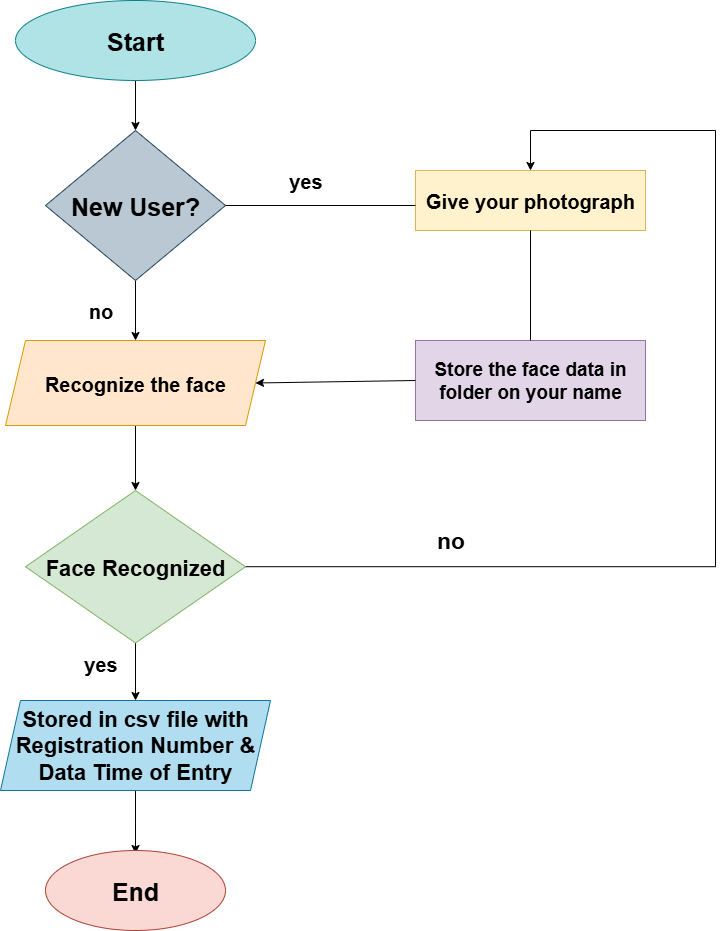

The diagram above was exported from draw.io. Its source (the exported page's mxGraphModel, read from the mxfile embedded in the PNG):
<mxGraphModel dx="1186" dy="1126" grid="1" gridSize="10" guides="1" tooltips="1" connect="1" arrows="1" fold="1" page="1" pageScale="1" pageWidth="850" pageHeight="1100" background="#FFFFFF" math="0" shadow="0">
  <root>
    <mxCell id="0" />
    <mxCell id="1" parent="0" />
    <mxCell id="dGMiqlF-B0ChrVIfMD0x-3" value="" style="edgeStyle=orthogonalEdgeStyle;rounded=0;orthogonalLoop=1;jettySize=auto;html=1;" edge="1" parent="1" source="dGMiqlF-B0ChrVIfMD0x-1" target="dGMiqlF-B0ChrVIfMD0x-5">
      <mxGeometry relative="1" as="geometry">
        <mxPoint x="200" y="350" as="targetPoint" />
      </mxGeometry>
    </mxCell>
    <mxCell id="dGMiqlF-B0ChrVIfMD0x-1" value="&lt;font style=&quot;font-size: 25px;&quot;&gt;Start&lt;/font&gt;" style="ellipse;whiteSpace=wrap;html=1;fillColor=#b0e3e6;strokeColor=#0e8088;fontSize=16;fontStyle=1" vertex="1" parent="1">
      <mxGeometry x="80" y="110" width="240" height="80" as="geometry" />
    </mxCell>
    <mxCell id="dGMiqlF-B0ChrVIfMD0x-7" value="" style="edgeStyle=orthogonalEdgeStyle;rounded=0;orthogonalLoop=1;jettySize=auto;html=1;" edge="1" parent="1" source="dGMiqlF-B0ChrVIfMD0x-5" target="dGMiqlF-B0ChrVIfMD0x-6">
      <mxGeometry relative="1" as="geometry" />
    </mxCell>
    <mxCell id="dGMiqlF-B0ChrVIfMD0x-5" value="&lt;font style=&quot;font-size: 25px;&quot;&gt;New User?&lt;/font&gt;" style="rhombus;whiteSpace=wrap;html=1;fillColor=#bac8d3;strokeColor=#23445d;fontSize=16;fontStyle=1" vertex="1" parent="1">
      <mxGeometry x="110" y="240" width="180" height="150" as="geometry" />
    </mxCell>
    <mxCell id="dGMiqlF-B0ChrVIfMD0x-11" value="" style="edgeStyle=orthogonalEdgeStyle;rounded=0;orthogonalLoop=1;jettySize=auto;html=1;" edge="1" parent="1" source="dGMiqlF-B0ChrVIfMD0x-6" target="dGMiqlF-B0ChrVIfMD0x-10">
      <mxGeometry relative="1" as="geometry" />
    </mxCell>
    <mxCell id="dGMiqlF-B0ChrVIfMD0x-6" value="Recognize the face" style="shape=parallelogram;perimeter=parallelogramPerimeter;whiteSpace=wrap;html=1;fixedSize=1;fontSize=20;fillColor=#ffe6cc;strokeColor=#d79b00;fontStyle=1;" vertex="1" parent="1">
      <mxGeometry x="70" y="450" width="260" height="85" as="geometry" />
    </mxCell>
    <mxCell id="dGMiqlF-B0ChrVIfMD0x-14" value="" style="edgeStyle=orthogonalEdgeStyle;rounded=0;orthogonalLoop=1;jettySize=auto;html=1;" edge="1" parent="1" source="dGMiqlF-B0ChrVIfMD0x-10" target="dGMiqlF-B0ChrVIfMD0x-13">
      <mxGeometry relative="1" as="geometry" />
    </mxCell>
    <mxCell id="dGMiqlF-B0ChrVIfMD0x-25" value="" style="edgeStyle=orthogonalEdgeStyle;rounded=0;orthogonalLoop=1;jettySize=auto;html=1;entryX=0.5;entryY=0;entryDx=0;entryDy=0;" edge="1" parent="1" source="dGMiqlF-B0ChrVIfMD0x-10" target="dGMiqlF-B0ChrVIfMD0x-22">
      <mxGeometry relative="1" as="geometry">
        <mxPoint x="600" y="240" as="targetPoint" />
        <Array as="points">
          <mxPoint x="780" y="676" />
          <mxPoint x="780" y="240" />
          <mxPoint x="595" y="240" />
        </Array>
      </mxGeometry>
    </mxCell>
    <mxCell id="dGMiqlF-B0ChrVIfMD0x-10" value="&lt;font style=&quot;font-size: 22px;&quot;&gt;Face Recognized&lt;/font&gt;" style="rhombus;whiteSpace=wrap;html=1;fontSize=25;fillColor=#d5e8d4;strokeColor=#82b366;fontStyle=1;" vertex="1" parent="1">
      <mxGeometry x="90" y="600" width="220" height="152.5" as="geometry" />
    </mxCell>
    <mxCell id="dGMiqlF-B0ChrVIfMD0x-18" value="" style="edgeStyle=orthogonalEdgeStyle;rounded=0;orthogonalLoop=1;jettySize=auto;html=1;" edge="1" parent="1" source="dGMiqlF-B0ChrVIfMD0x-13">
      <mxGeometry relative="1" as="geometry">
        <mxPoint x="200" y="963" as="targetPoint" />
      </mxGeometry>
    </mxCell>
    <mxCell id="dGMiqlF-B0ChrVIfMD0x-13" value="&lt;font style=&quot;font-size: 22px;&quot;&gt;Stored in csv file with Registration Number &amp;amp; Data Time of Entry&lt;/font&gt;" style="shape=parallelogram;perimeter=parallelogramPerimeter;whiteSpace=wrap;html=1;fixedSize=1;fontSize=20;fillColor=#b1ddf0;strokeColor=#10739e;fontStyle=1;" vertex="1" parent="1">
      <mxGeometry x="65" y="810" width="270" height="90" as="geometry" />
    </mxCell>
    <mxCell id="dGMiqlF-B0ChrVIfMD0x-20" value="&lt;font style=&quot;font-size: 25px;&quot;&gt;End&lt;/font&gt;" style="ellipse;whiteSpace=wrap;html=1;fillColor=#fad9d5;strokeColor=#ae4132;fontSize=20;fontStyle=1" vertex="1" parent="1">
      <mxGeometry x="110" y="960" width="180" height="80" as="geometry" />
    </mxCell>
    <mxCell id="dGMiqlF-B0ChrVIfMD0x-22" value="Give your photograph" style="rounded=0;whiteSpace=wrap;html=1;fillColor=#fff2cc;strokeColor=#d6b656;fontStyle=1;fontSize=20;" vertex="1" parent="1">
      <mxGeometry x="480" y="280" width="230" height="60" as="geometry" />
    </mxCell>
    <mxCell id="dGMiqlF-B0ChrVIfMD0x-23" value="&lt;font style=&quot;font-size: 19px;&quot;&gt;Store the face data in folder on your name&lt;/font&gt;" style="rounded=0;whiteSpace=wrap;html=1;fillColor=#e1d5e7;strokeColor=#9673a6;fontStyle=1;fontSize=16;" vertex="1" parent="1">
      <mxGeometry x="480" y="450" width="230" height="80" as="geometry" />
    </mxCell>
    <mxCell id="dGMiqlF-B0ChrVIfMD0x-29" value="" style="endArrow=none;html=1;rounded=0;entryX=0.5;entryY=1;entryDx=0;entryDy=0;exitX=0.5;exitY=0;exitDx=0;exitDy=0;" edge="1" parent="1" source="dGMiqlF-B0ChrVIfMD0x-23" target="dGMiqlF-B0ChrVIfMD0x-22">
      <mxGeometry width="50" height="50" relative="1" as="geometry">
        <mxPoint x="490" y="550" as="sourcePoint" />
        <mxPoint x="460" y="550" as="targetPoint" />
      </mxGeometry>
    </mxCell>
    <mxCell id="dGMiqlF-B0ChrVIfMD0x-30" value="" style="endArrow=none;html=1;rounded=0;exitX=1;exitY=0.5;exitDx=0;exitDy=0;" edge="1" parent="1" source="dGMiqlF-B0ChrVIfMD0x-5">
      <mxGeometry width="50" height="50" relative="1" as="geometry">
        <mxPoint x="410" y="600" as="sourcePoint" />
        <mxPoint x="480" y="315" as="targetPoint" />
      </mxGeometry>
    </mxCell>
    <mxCell id="dGMiqlF-B0ChrVIfMD0x-31" value="" style="endArrow=classic;html=1;rounded=0;entryX=1;entryY=0.5;entryDx=0;entryDy=0;exitX=0;exitY=0.5;exitDx=0;exitDy=0;" edge="1" parent="1" source="dGMiqlF-B0ChrVIfMD0x-23" target="dGMiqlF-B0ChrVIfMD0x-6">
      <mxGeometry width="50" height="50" relative="1" as="geometry">
        <mxPoint x="410" y="600" as="sourcePoint" />
        <mxPoint x="460" y="550" as="targetPoint" />
      </mxGeometry>
    </mxCell>
    <mxCell id="dGMiqlF-B0ChrVIfMD0x-32" value="&lt;font style=&quot;font-size: 23px;&quot;&gt;&lt;b&gt;no&lt;/b&gt;&lt;/font&gt;" style="text;html=1;align=center;verticalAlign=middle;resizable=0;points=[];autosize=1;strokeColor=none;fillColor=none;" vertex="1" parent="1">
      <mxGeometry x="490" y="630" width="50" height="40" as="geometry" />
    </mxCell>
    <mxCell id="dGMiqlF-B0ChrVIfMD0x-33" value="&lt;b&gt;&lt;font style=&quot;font-size: 20px;&quot;&gt;yes&lt;/font&gt;&lt;/b&gt;" style="text;html=1;align=center;verticalAlign=middle;resizable=0;points=[];autosize=1;strokeColor=none;fillColor=none;" vertex="1" parent="1">
      <mxGeometry x="340" y="270" width="60" height="40" as="geometry" />
    </mxCell>
    <mxCell id="dGMiqlF-B0ChrVIfMD0x-34" value="&lt;font style=&quot;font-size: 20px;&quot;&gt;&lt;b&gt;no&lt;/b&gt;&lt;/font&gt;" style="text;html=1;align=center;verticalAlign=middle;resizable=0;points=[];autosize=1;strokeColor=none;fillColor=none;" vertex="1" parent="1">
      <mxGeometry x="140" y="400" width="50" height="40" as="geometry" />
    </mxCell>
    <mxCell id="dGMiqlF-B0ChrVIfMD0x-35" value="&lt;b&gt;&lt;font style=&quot;font-size: 20px;&quot;&gt;yes&lt;/font&gt;&lt;/b&gt;" style="text;html=1;align=center;verticalAlign=middle;resizable=0;points=[];autosize=1;strokeColor=none;fillColor=none;" vertex="1" parent="1">
      <mxGeometry x="135" y="752.5" width="60" height="40" as="geometry" />
    </mxCell>
  </root>
</mxGraphModel>